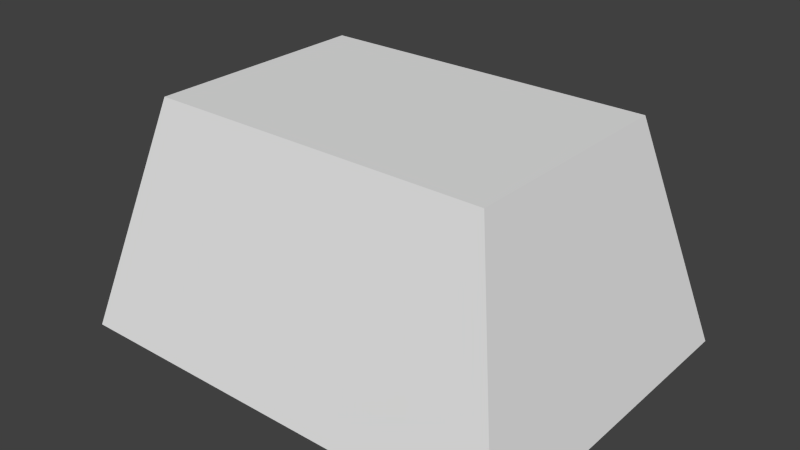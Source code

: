 # Source: ingot.blend  (saved by Blender 2.76.0; exported with 4.5.12 LTS)
import bpy
from mathutils import Matrix  # noqa: F401  (used for matrix-valued properties, if any)

bpy.ops.wm.read_factory_settings(use_empty=True)
scene = bpy.context.scene
scene.name = 'Scene'

# ---- collections
col_collection_1 = bpy.data.collections.new('Collection 1'); scene.collection.children.link(col_collection_1)

# ---- materials (node trees are filled in below, after node groups)
mat_material = bpy.data.materials.new('Material')
mat_material.alpha_threshold = 0.0
mat_material.use_transparent_shadow = False
mat_material.roughness = 0.5
mat_material.line_color = (0.0, 0.0, 0.0, 1.0)

# ---- material node trees

# ---- world
world_world = bpy.data.worlds.new('World'); scene.world = world_world
world_world.color = (0.05088, 0.05088, 0.05088)
world_world.use_sun_shadow = False
world_world.sun_shadow_jitter_overblur = 0.0
world_world.cycles.sampling_method = 'MANUAL'
world_world.cycles.sample_map_resolution = 256

# ---- meshes
me_cube = bpy.data.meshes.new('Cube')
me_cube.from_pydata([(0.875, 0.75, 0.75), (1.0, 0.25, 0.875), (1.0, 0.25, 0.125), (0.875, 0.75, 0.25), (0.125, 0.75, 0.75), (-5.96e-08, 0.25, 0.875), (0.0, 0.25, 0.125), (0.125, 0.75, 0.25)], [], [(0, 1, 2, 3), (4, 7, 6, 5), (0, 4, 5, 1), (1, 5, 6, 2), (2, 6, 7, 3), (4, 0, 3, 7)])
_uv = me_cube.uv_layers.new(name='UVMap')
_uv.uv.foreach_set('vector', [0.0, 0.0, 1.0, 0.0, 1.0, 1.0, 0.0, 1.0, 0.0, 0.0, 1.0, 0.0, 1.0, 1.0, 0.0, 1.0, 0.0, 0.0, 1.0, 0.0, 1.0, 1.0, 0.0, 1.0, 0.0, 0.0, 1.0, 0.0, 1.0, 1.0, 0.0, 1.0, 0.0, 0.0, 1.0, 0.0, 1.0, 1.0, 0.0, 1.0, 0.0, 0.0, 1.0, 0.0, 1.0, 1.0, 0.0, 1.0])
me_cube.materials.append(mat_material)
me_cube.use_remesh_preserve_volume = False
me_cube.use_remesh_preserve_attributes = False
me_cube.use_mirror_vertex_groups = False
me_cube.update()

# ---- objects
ob_model = bpy.data.objects.new('model', me_cube)

# ---- transforms, parenting, visibility, modifiers, constraints
ob_model.location = (-8.0, 8.0, 0.0)
ob_model.rotation_euler = (1.571, 0.0, 0.0)
ob_model.scale = (16.0, 16.0, 16.0)
ob_model.lock_rotations_4d = False
ob_model.empty_display_type = 'ARROWS'
ob_model.lineart.crease_threshold = 0.0

# ---- collection membership
col_collection_1.objects.link(ob_model)

# ---- scene / render settings (as saved in the file)
scene.frame_start = 1; scene.frame_end = 250; scene.frame_set(1)
scene.render.engine = 'BLENDER_EEVEE_NEXT'
scene.render.resolution_percentage = 50
scene.render.dither_intensity = 0.0
scene.cycles.use_denoising = False
scene.cycles.samples = 10
scene.cycles.sampling_pattern = 'TABULATED_SOBOL'
scene.cycles.light_sampling_threshold = 0.0
scene.cycles.use_adaptive_sampling = False
scene.cycles.use_light_tree = False
scene.cycles.blur_glossy = 0.0
scene.cycles.pixel_filter_type = 'GAUSSIAN'
scene.cycles.sample_clamp_indirect = 0.0
scene.view_settings.view_transform = 'Standard'
bpy.context.view_layer.update()

# ---- added for rendering (the .blend has no active camera and no usable light): camera, sun
cam_auto = bpy.data.cameras.new('AutoCamera')
cam_auto.lens = 50.0
cam_auto.sensor_width = 36.0
cam_auto.clip_end = 1000.0
ob_auto_camera = bpy.data.objects.new('AutoCamera', cam_auto)
scene.collection.objects.link(ob_auto_camera)
ob_auto_camera.location = (19.93, -23.9159, 23.944)
ob_auto_camera.rotation_euler = (1.09748, -7.21219e-08, 0.694738)
scene.camera = ob_auto_camera
light_auto_sun = bpy.data.lights.new('AutoSun', 'SUN')
light_auto_sun.energy = 3.0
light_auto_sun.angle = 0.0523599
ob_auto_sun = bpy.data.objects.new('AutoSun', light_auto_sun)
scene.collection.objects.link(ob_auto_sun)
ob_auto_sun.rotation_euler = (0.872665, 0.174533, 0.523599)
bpy.context.view_layer.update()
